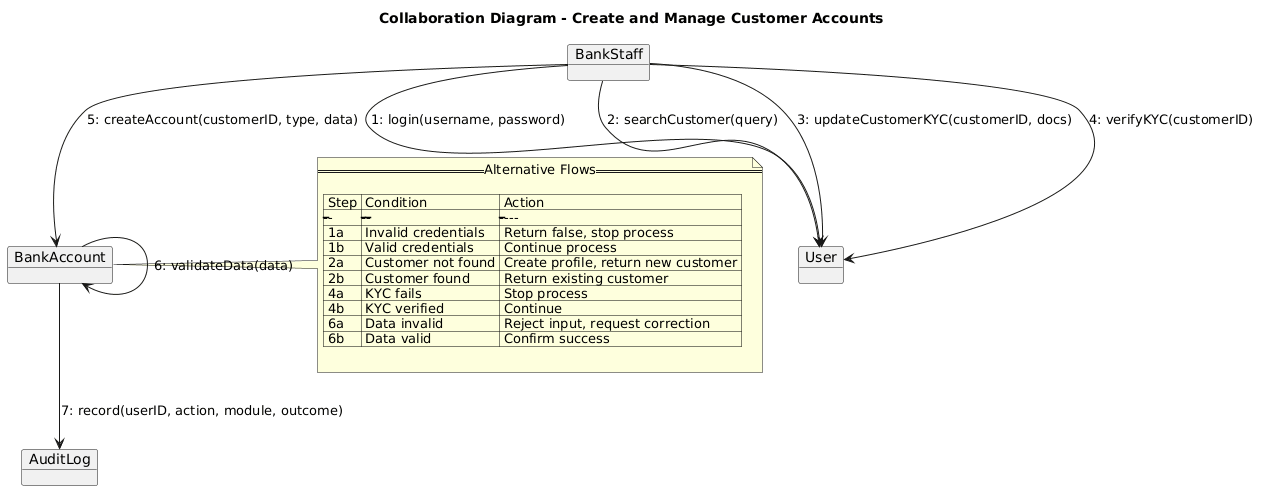

The diagram above was rendered by PlantUML. Its source (embedded in the PNG):
@startuml
title Collaboration Diagram - Create and Manage Customer Accounts

object BankStaff
object User
object BankAccount
object AuditLog

BankStaff --> User : 1: login(username, password)
BankStaff --> User : 2: searchCustomer(query)
BankStaff --> User : 3: updateCustomerKYC(customerID, docs)
BankStaff --> User : 4: verifyKYC(customerID)
BankStaff --> BankAccount : 5: createAccount(customerID, type, data)
BankAccount --> BankAccount : 6: validateData(data)
BankAccount --> AuditLog : 7: record(userID, action, module, outcome)

note right of BankAccount
== Alternative Flows ==

| Step | Condition | Action |
|------|----------|--------|
| 1a | Invalid credentials | Return false, stop process |
| 1b | Valid credentials | Continue process |
| 2a | Customer not found | Create profile, return new customer |
| 2b | Customer found | Return existing customer |
| 4a | KYC fails | Stop process |
| 4b | KYC verified | Continue |
| 6a | Data invalid | Reject input, request correction |
| 6b | Data valid | Confirm success |

end note
@enduml